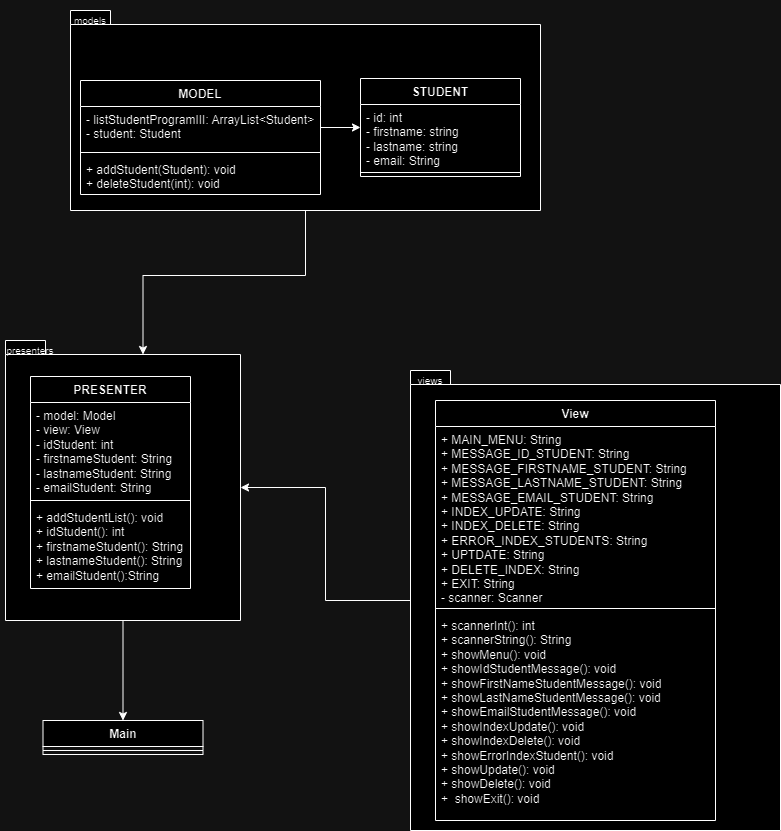

The diagram above was exported from draw.io. Its source (the exported page's mxGraphModel, read from the mxfile embedded in the PNG):
<mxGraphModel dx="1374" dy="735" grid="1" gridSize="10" guides="1" tooltips="1" connect="1" arrows="1" fold="1" page="1" pageScale="1" pageWidth="827" pageHeight="1169" math="0" shadow="0">
  <root>
    <mxCell id="0" />
    <mxCell id="1" parent="0" />
    <mxCell id="SNobX_lGPBWIlyZEadsU-37" style="edgeStyle=orthogonalEdgeStyle;rounded=0;orthogonalLoop=1;jettySize=auto;html=1;entryX=0;entryY=0;entryDx=137.5;entryDy=14;entryPerimeter=0;" parent="1" source="SNobX_lGPBWIlyZEadsU-9" target="SNobX_lGPBWIlyZEadsU-13" edge="1">
      <mxGeometry relative="1" as="geometry" />
    </mxCell>
    <mxCell id="SNobX_lGPBWIlyZEadsU-9" value="" style="shape=folder;fontStyle=1;spacingTop=10;tabWidth=40;tabHeight=14;tabPosition=left;html=1;whiteSpace=wrap;" parent="1" vertex="1">
      <mxGeometry x="100" y="80" width="470" height="200" as="geometry" />
    </mxCell>
    <mxCell id="SNobX_lGPBWIlyZEadsU-1" value="MODEL" style="swimlane;fontStyle=1;align=center;verticalAlign=top;childLayout=stackLayout;horizontal=1;startSize=26;horizontalStack=0;resizeParent=1;resizeParentMax=0;resizeLast=0;collapsible=1;marginBottom=0;whiteSpace=wrap;html=1;" parent="1" vertex="1">
      <mxGeometry x="110" y="150" width="240" height="114" as="geometry" />
    </mxCell>
    <mxCell id="SNobX_lGPBWIlyZEadsU-2" value="- listStudentProgramIII&lt;span style=&quot;background-color: initial;&quot;&gt;:&amp;nbsp;&lt;/span&gt;ArrayList&amp;lt;Student&amp;gt;&lt;br&gt;- student: Student" style="text;strokeColor=none;fillColor=none;align=left;verticalAlign=top;spacingLeft=4;spacingRight=4;overflow=hidden;rotatable=0;points=[[0,0.5],[1,0.5]];portConstraint=eastwest;whiteSpace=wrap;html=1;" parent="SNobX_lGPBWIlyZEadsU-1" vertex="1">
      <mxGeometry y="26" width="240" height="42" as="geometry" />
    </mxCell>
    <mxCell id="SNobX_lGPBWIlyZEadsU-3" value="" style="line;strokeWidth=1;fillColor=none;align=left;verticalAlign=middle;spacingTop=-1;spacingLeft=3;spacingRight=3;rotatable=0;labelPosition=right;points=[];portConstraint=eastwest;strokeColor=inherit;" parent="SNobX_lGPBWIlyZEadsU-1" vertex="1">
      <mxGeometry y="68" width="240" height="8" as="geometry" />
    </mxCell>
    <mxCell id="SNobX_lGPBWIlyZEadsU-4" value="+&amp;nbsp;addStudent&lt;span style=&quot;background-color: initial;&quot;&gt;(Student): void&lt;br&gt;+ deleteStudent(int): void&lt;br&gt;&lt;/span&gt;" style="text;strokeColor=none;fillColor=none;align=left;verticalAlign=top;spacingLeft=4;spacingRight=4;overflow=hidden;rotatable=0;points=[[0,0.5],[1,0.5]];portConstraint=eastwest;whiteSpace=wrap;html=1;" parent="SNobX_lGPBWIlyZEadsU-1" vertex="1">
      <mxGeometry y="76" width="240" height="38" as="geometry" />
    </mxCell>
    <mxCell id="SNobX_lGPBWIlyZEadsU-5" value="STUDENT" style="swimlane;fontStyle=1;align=center;verticalAlign=top;childLayout=stackLayout;horizontal=1;startSize=26;horizontalStack=0;resizeParent=1;resizeParentMax=0;resizeLast=0;collapsible=1;marginBottom=0;whiteSpace=wrap;html=1;" parent="1" vertex="1">
      <mxGeometry x="390" y="148" width="160" height="98" as="geometry" />
    </mxCell>
    <mxCell id="SNobX_lGPBWIlyZEadsU-6" value="- id: int&lt;br&gt;- firstname: string&lt;br&gt;- lastname: string&lt;br&gt;- email: String" style="text;strokeColor=none;fillColor=none;align=left;verticalAlign=top;spacingLeft=4;spacingRight=4;overflow=hidden;rotatable=0;points=[[0,0.5],[1,0.5]];portConstraint=eastwest;whiteSpace=wrap;html=1;" parent="SNobX_lGPBWIlyZEadsU-5" vertex="1">
      <mxGeometry y="26" width="160" height="64" as="geometry" />
    </mxCell>
    <mxCell id="SNobX_lGPBWIlyZEadsU-7" value="" style="line;strokeWidth=1;fillColor=none;align=left;verticalAlign=middle;spacingTop=-1;spacingLeft=3;spacingRight=3;rotatable=0;labelPosition=right;points=[];portConstraint=eastwest;strokeColor=inherit;" parent="SNobX_lGPBWIlyZEadsU-5" vertex="1">
      <mxGeometry y="90" width="160" height="8" as="geometry" />
    </mxCell>
    <mxCell id="SNobX_lGPBWIlyZEadsU-10" value="&lt;font style=&quot;font-size: 10px;&quot;&gt;models&lt;/font&gt;" style="text;html=1;strokeColor=none;fillColor=none;align=center;verticalAlign=middle;whiteSpace=wrap;rounded=0;" parent="1" vertex="1">
      <mxGeometry x="90" y="70" width="60" height="40" as="geometry" />
    </mxCell>
    <mxCell id="SNobX_lGPBWIlyZEadsU-42" style="edgeStyle=orthogonalEdgeStyle;rounded=0;orthogonalLoop=1;jettySize=auto;html=1;entryX=0.5;entryY=0;entryDx=0;entryDy=0;" parent="1" source="SNobX_lGPBWIlyZEadsU-13" target="SNobX_lGPBWIlyZEadsU-38" edge="1">
      <mxGeometry relative="1" as="geometry" />
    </mxCell>
    <mxCell id="SNobX_lGPBWIlyZEadsU-13" value="" style="shape=folder;fontStyle=1;spacingTop=10;tabWidth=40;tabHeight=14;tabPosition=left;html=1;whiteSpace=wrap;" parent="1" vertex="1">
      <mxGeometry x="35" y="410" width="235" height="280" as="geometry" />
    </mxCell>
    <mxCell id="SNobX_lGPBWIlyZEadsU-14" value="PRESENTER" style="swimlane;fontStyle=1;align=center;verticalAlign=top;childLayout=stackLayout;horizontal=1;startSize=26;horizontalStack=0;resizeParent=1;resizeParentMax=0;resizeLast=0;collapsible=1;marginBottom=0;whiteSpace=wrap;html=1;" parent="1" vertex="1">
      <mxGeometry x="60" y="446" width="160" height="212" as="geometry" />
    </mxCell>
    <mxCell id="SNobX_lGPBWIlyZEadsU-15" value="- model: Model&lt;br&gt;- view: View&lt;br&gt;-&amp;nbsp;idStudent: int&lt;br&gt;-&amp;nbsp;firstnameStudent: String&lt;br&gt;-&amp;nbsp;lastnameStudent: String&lt;br&gt;-&amp;nbsp;emailStudent: String" style="text;strokeColor=none;fillColor=none;align=left;verticalAlign=top;spacingLeft=4;spacingRight=4;overflow=hidden;rotatable=0;points=[[0,0.5],[1,0.5]];portConstraint=eastwest;whiteSpace=wrap;html=1;" parent="SNobX_lGPBWIlyZEadsU-14" vertex="1">
      <mxGeometry y="26" width="160" height="94" as="geometry" />
    </mxCell>
    <mxCell id="SNobX_lGPBWIlyZEadsU-16" value="" style="line;strokeWidth=1;fillColor=none;align=left;verticalAlign=middle;spacingTop=-1;spacingLeft=3;spacingRight=3;rotatable=0;labelPosition=right;points=[];portConstraint=eastwest;strokeColor=inherit;" parent="SNobX_lGPBWIlyZEadsU-14" vertex="1">
      <mxGeometry y="120" width="160" height="8" as="geometry" />
    </mxCell>
    <mxCell id="SNobX_lGPBWIlyZEadsU-17" value="+ addStudentList(): void&lt;br&gt;+&amp;nbsp;idStudent(): int&lt;br&gt;+&amp;nbsp;firstnameStudent(): String&lt;br&gt;+&amp;nbsp;lastnameStudent(): String&lt;br&gt;+ emailStudent():String" style="text;strokeColor=none;fillColor=none;align=left;verticalAlign=top;spacingLeft=4;spacingRight=4;overflow=hidden;rotatable=0;points=[[0,0.5],[1,0.5]];portConstraint=eastwest;whiteSpace=wrap;html=1;" parent="SNobX_lGPBWIlyZEadsU-14" vertex="1">
      <mxGeometry y="128" width="160" height="84" as="geometry" />
    </mxCell>
    <mxCell id="SNobX_lGPBWIlyZEadsU-22" value="&lt;font style=&quot;font-size: 10px;&quot;&gt;presenters&lt;/font&gt;" style="text;html=1;strokeColor=none;fillColor=none;align=center;verticalAlign=middle;whiteSpace=wrap;rounded=0;" parent="1" vertex="1">
      <mxGeometry x="30" y="400" width="60" height="40" as="geometry" />
    </mxCell>
    <mxCell id="SNobX_lGPBWIlyZEadsU-36" style="edgeStyle=orthogonalEdgeStyle;rounded=0;orthogonalLoop=1;jettySize=auto;html=1;entryX=0;entryY=0;entryDx=235;entryDy=147;entryPerimeter=0;" parent="1" source="SNobX_lGPBWIlyZEadsU-23" target="SNobX_lGPBWIlyZEadsU-13" edge="1">
      <mxGeometry relative="1" as="geometry" />
    </mxCell>
    <mxCell id="SNobX_lGPBWIlyZEadsU-23" value="" style="shape=folder;fontStyle=1;spacingTop=10;tabWidth=40;tabHeight=14;tabPosition=left;html=1;whiteSpace=wrap;" parent="1" vertex="1">
      <mxGeometry x="440" y="440" width="370" height="460" as="geometry" />
    </mxCell>
    <mxCell id="SNobX_lGPBWIlyZEadsU-24" value="View" style="swimlane;fontStyle=1;align=center;verticalAlign=top;childLayout=stackLayout;horizontal=1;startSize=26;horizontalStack=0;resizeParent=1;resizeParentMax=0;resizeLast=0;collapsible=1;marginBottom=0;whiteSpace=wrap;html=1;" parent="1" vertex="1">
      <mxGeometry x="465" y="470" width="280" height="420" as="geometry" />
    </mxCell>
    <mxCell id="SNobX_lGPBWIlyZEadsU-25" value="+ MAIN_MENU: String&lt;br&gt;+&amp;nbsp;MESSAGE_ID_STUDENT: String&lt;br&gt;+&amp;nbsp;MESSAGE_FIRSTNAME_STUDENT: String&lt;br&gt;+&amp;nbsp;MESSAGE_LASTNAME_STUDENT: String&lt;br&gt;+ MESSAGE_EMAIL_STUDENT: String&lt;br&gt;+&amp;nbsp;INDEX_UPDATE: String&lt;br&gt;+&amp;nbsp;INDEX_DELETE: String&lt;br&gt;+&amp;nbsp;ERROR_INDEX_STUDENTS&lt;span style=&quot;background-color: initial;&quot;&gt;: String&lt;/span&gt;&lt;br&gt;+ UPTDATE: String&lt;br&gt;+ DELETE_INDEX: String&lt;br&gt;+ EXIT: String&lt;br&gt;- scanner: Scanner" style="text;strokeColor=none;fillColor=none;align=left;verticalAlign=top;spacingLeft=4;spacingRight=4;overflow=hidden;rotatable=0;points=[[0,0.5],[1,0.5]];portConstraint=eastwest;whiteSpace=wrap;html=1;" parent="SNobX_lGPBWIlyZEadsU-24" vertex="1">
      <mxGeometry y="26" width="280" height="178" as="geometry" />
    </mxCell>
    <mxCell id="SNobX_lGPBWIlyZEadsU-26" value="" style="line;strokeWidth=1;fillColor=none;align=left;verticalAlign=middle;spacingTop=-1;spacingLeft=3;spacingRight=3;rotatable=0;labelPosition=right;points=[];portConstraint=eastwest;strokeColor=inherit;" parent="SNobX_lGPBWIlyZEadsU-24" vertex="1">
      <mxGeometry y="204" width="280" height="8" as="geometry" />
    </mxCell>
    <mxCell id="SNobX_lGPBWIlyZEadsU-27" value="+ scannerInt(): int&lt;br&gt;+ scannerString(): String&lt;br&gt;+&amp;nbsp;showMenu(): void&lt;br&gt;+&amp;nbsp;showIdStudentMessage(): void&lt;br&gt;+&amp;nbsp;showFirstNameStudentMessage(): void&lt;br&gt;+&amp;nbsp;showLastNameStudentMessage(): void&lt;br&gt;+&amp;nbsp;showEmailStudentMessage(): void&lt;br&gt;+&amp;nbsp;showIndexUpdate(): void&lt;br&gt;+&amp;nbsp;showIndexDelete(): void&lt;br&gt;+&amp;nbsp;showErrorIndexStudent&lt;span style=&quot;background-color: initial;&quot;&gt;(): void&lt;/span&gt;&lt;br&gt;+&amp;nbsp;showUpdate(): void&lt;br&gt;+&amp;nbsp;showDelete(): void&lt;br&gt;+&amp;nbsp; showExit(): void" style="text;strokeColor=none;fillColor=none;align=left;verticalAlign=top;spacingLeft=4;spacingRight=4;overflow=hidden;rotatable=0;points=[[0,0.5],[1,0.5]];portConstraint=eastwest;whiteSpace=wrap;html=1;" parent="SNobX_lGPBWIlyZEadsU-24" vertex="1">
      <mxGeometry y="212" width="280" height="208" as="geometry" />
    </mxCell>
    <mxCell id="SNobX_lGPBWIlyZEadsU-32" value="&lt;span style=&quot;font-size: 10px;&quot;&gt;views&lt;/span&gt;" style="text;html=1;strokeColor=none;fillColor=none;align=center;verticalAlign=middle;whiteSpace=wrap;rounded=0;" parent="1" vertex="1">
      <mxGeometry x="430" y="430" width="60" height="40" as="geometry" />
    </mxCell>
    <mxCell id="SNobX_lGPBWIlyZEadsU-34" style="edgeStyle=orthogonalEdgeStyle;rounded=0;orthogonalLoop=1;jettySize=auto;html=1;entryX=0;entryY=0.5;entryDx=0;entryDy=0;" parent="1" source="SNobX_lGPBWIlyZEadsU-2" target="SNobX_lGPBWIlyZEadsU-5" edge="1">
      <mxGeometry relative="1" as="geometry" />
    </mxCell>
    <mxCell id="SNobX_lGPBWIlyZEadsU-38" value="Main" style="swimlane;fontStyle=1;align=center;verticalAlign=top;childLayout=stackLayout;horizontal=1;startSize=26;horizontalStack=0;resizeParent=1;resizeParentMax=0;resizeLast=0;collapsible=1;marginBottom=0;whiteSpace=wrap;html=1;" parent="1" vertex="1">
      <mxGeometry x="72.5" y="790" width="160" height="34" as="geometry" />
    </mxCell>
    <mxCell id="SNobX_lGPBWIlyZEadsU-40" value="" style="line;strokeWidth=1;fillColor=none;align=left;verticalAlign=middle;spacingTop=-1;spacingLeft=3;spacingRight=3;rotatable=0;labelPosition=right;points=[];portConstraint=eastwest;strokeColor=inherit;" parent="SNobX_lGPBWIlyZEadsU-38" vertex="1">
      <mxGeometry y="26" width="160" height="8" as="geometry" />
    </mxCell>
  </root>
</mxGraphModel>